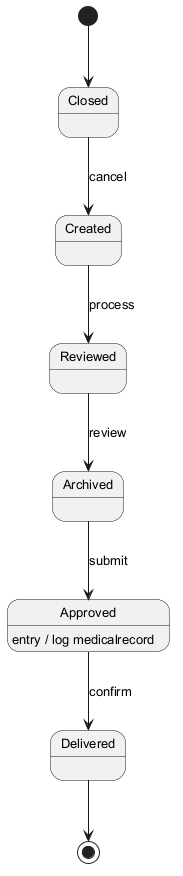

The diagram above was rendered by PlantUML. Its source (embedded in the PNG):
@startuml
skinparam backgroundColor #FFFFFF
skinparam classBackgroundColor #E8F4FA
skinparam classBorderColor #2C7DA0
skinparam defaultFontSize 13
[*] --> Closed
Closed --> Created : cancel
Created --> Reviewed : process
Reviewed --> Archived : review
Archived --> Approved : submit
Approved --> Delivered : confirm
Approved : entry / log medicalrecord
Delivered --> [*]
@enduml